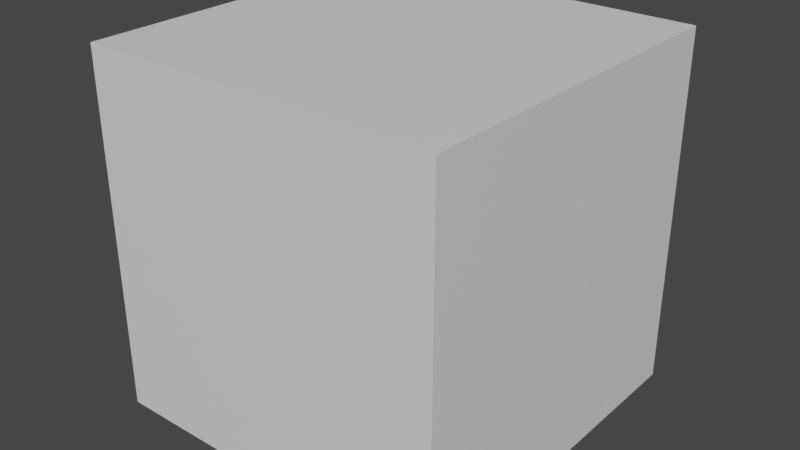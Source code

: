 # Source: part_of_panel_to_cockpit_feature.test.blend  (saved by Blender 2.80.75; exported with 4.5.12 LTS)
import bpy
from mathutils import Matrix  # noqa: F401  (used for matrix-valued properties, if any)

bpy.ops.wm.read_factory_settings(use_empty=True)
scene = bpy.context.scene
scene.name = 'Scene'

# ---- collections
col_collection = bpy.data.collections.new('Collection'); scene.collection.children.link(col_collection)

# ---- materials (node trees are filled in below, after node groups)
mat_materialdefault = bpy.data.materials.new('MaterialDefault')
mat_materialdefault.alpha_threshold = 0.0
mat_materialdefault.use_transparent_shadow = False
mat_materialdefault.line_color = (0.0, 0.0, 0.0, 1.0)
mat_materialfalse = bpy.data.materials.new('MaterialFalse')
mat_materialfalse.use_transparent_shadow = False
mat_materialtrue = bpy.data.materials.new('MaterialTrue')
mat_materialtrue.use_transparent_shadow = False

# ---- material node trees
mat_materialdefault.use_nodes = True; mat_materialdefault.node_tree.nodes.clear()
_N = mat_materialdefault.node_tree.nodes; _L = mat_materialdefault.node_tree.links
n0 = _N.new('ShaderNodeOutputMaterial'); n0.name = 'Material Output'; n0.location = (300, 300)
n1 = _N.new('ShaderNodeBsdfPrincipled'); n1.name = 'Principled BSDF'; n1.location = (10, 300)
n1.distribution = 'GGX'
n1.subsurface_method = 'BURLEY'
n1.inputs[2].default_value = 0.4
n1.inputs[3].default_value = 1.45
n1.inputs[27].default_value = (0.0, 0.0, 0.0, 1.0)
n1.inputs[28].default_value = 1.0
_L.new(n1.outputs[0], n0.inputs[0])
n0.is_active_output = True
mat_materialfalse.use_nodes = True; mat_materialfalse.node_tree.nodes.clear()
_N = mat_materialfalse.node_tree.nodes; _L = mat_materialfalse.node_tree.links
n0 = _N.new('ShaderNodeOutputMaterial'); n0.name = 'Material Output'; n0.location = (300, 300)
n1 = _N.new('ShaderNodeBsdfPrincipled'); n1.name = 'Principled BSDF'; n1.location = (10, 300)
n1.distribution = 'GGX'
n1.subsurface_method = 'BURLEY'
n1.inputs[3].default_value = 1.45
n1.inputs[27].default_value = (0.0, 0.0, 0.0, 1.0)
n1.inputs[28].default_value = 1.0
_L.new(n1.outputs[0], n0.inputs[0])
n0.is_active_output = True
mat_materialtrue.use_nodes = True; mat_materialtrue.node_tree.nodes.clear()
_N = mat_materialtrue.node_tree.nodes; _L = mat_materialtrue.node_tree.links
n0 = _N.new('ShaderNodeOutputMaterial'); n0.name = 'Material Output'; n0.location = (300, 300)
n1 = _N.new('ShaderNodeBsdfPrincipled'); n1.name = 'Principled BSDF'; n1.location = (10, 300)
n1.distribution = 'GGX'
n1.subsurface_method = 'BURLEY'
n1.inputs[3].default_value = 1.45
n1.inputs[27].default_value = (0.0, 0.0, 0.0, 1.0)
n1.inputs[28].default_value = 1.0
_L.new(n1.outputs[0], n0.inputs[0])
n0.is_active_output = True

# ---- world
world_world = bpy.data.worlds.new('World'); scene.world = world_world
world_world.use_nodes = True; world_world.node_tree.nodes.clear()
_N = world_world.node_tree.nodes; _L = world_world.node_tree.links
n0 = _N.new('ShaderNodeOutputWorld'); n0.name = 'World Output'; n0.location = (300, 300)
n1 = _N.new('ShaderNodeBackground'); n1.name = 'Background'; n1.location = (10, 300)
n1.inputs[0].default_value = (0.05088, 0.05088, 0.05088, 1.0)
_L.new(n1.outputs[0], n0.inputs[0])
n0.is_active_output = True
world_world.color = (0.05088, 0.05088, 0.05088)
world_world.use_sun_shadow = False
world_world.sun_shadow_jitter_overblur = 0.0

# ---- meshes
me_cube = bpy.data.meshes.new('Cube')
me_cube.from_pydata([(1.0, 1.0, 1.0), (1.0, 1.0, -1.0), (1.0, -1.0, 1.0), (1.0, -1.0, -1.0), (-1.0, 1.0, 1.0), (-1.0, 1.0, -1.0), (-1.0, -1.0, 1.0), (-1.0, -1.0, -1.0)], [], [(0, 4, 6, 2), (3, 2, 6, 7), (7, 6, 4, 5), (5, 1, 3, 7), (1, 0, 2, 3), (5, 4, 0, 1)])
_uv = me_cube.uv_layers.new(name='UVMap')
_uv.uv.foreach_set('vector', [0.375, 0.0, 0.625, 0.0, 0.625, 0.25, 0.375, 0.25, 0.375, 0.25, 0.625, 0.25, 0.625, 0.5, 0.375, 0.5, 0.375, 0.5, 0.625, 0.5, 0.625, 0.75, 0.375, 0.75, 0.375, 0.75, 0.625, 0.75, 0.625, 1.0, 0.375, 1.0, 0.125, 0.5, 0.375, 0.5, 0.375, 0.75, 0.125, 0.75, 0.625, 0.5, 0.875, 0.5, 0.875, 0.75, 0.625, 0.75])
me_cube.materials.append(mat_materialdefault)
me_cube.materials.append(mat_materialfalse)
me_cube.materials.append(mat_materialtrue)
me_cube.use_remesh_preserve_volume = False
me_cube.use_remesh_preserve_attributes = False
me_cube.use_mirror_vertex_groups = False
me_cube.update()

# ---- objects
ob_cube = bpy.data.objects.new('Cube', me_cube)

# ---- transforms, parenting, visibility, modifiers, constraints
ob_cube.location = (0.0, 0.0, 0.0)
ob_cube.lock_rotations_4d = False
ob_cube.empty_display_type = 'ARROWS'
ob_cube.lineart.crease_threshold = 0.0

# ---- collection membership
col_collection.objects.link(ob_cube)

# ---- scene / render settings (as saved in the file)
scene.frame_start = 1; scene.frame_end = 250; scene.frame_set(1)
scene.render.engine = 'BLENDER_EEVEE_NEXT'
scene.cycles.use_denoising = False
scene.cycles.samples = 128
scene.cycles.sampling_pattern = 'TABULATED_SOBOL'
scene.cycles.use_adaptive_sampling = False
scene.cycles.use_light_tree = False
scene.view_settings.view_transform = 'Filmic'
bpy.context.view_layer.update()

# ---- added for rendering (the .blend has no active camera and no usable light): camera, sun
cam_auto = bpy.data.cameras.new('AutoCamera')
cam_auto.lens = 50.0
cam_auto.sensor_width = 36.0
cam_auto.clip_end = 1000.0
ob_auto_camera = bpy.data.objects.new('AutoCamera', cam_auto)
scene.collection.objects.link(ob_auto_camera)
ob_auto_camera.location = (3.20507, -3.84609, 2.56406)
ob_auto_camera.rotation_euler = (1.09748, -7.21219e-08, 0.694738)
scene.camera = ob_auto_camera
light_auto_sun = bpy.data.lights.new('AutoSun', 'SUN')
light_auto_sun.energy = 3.0
light_auto_sun.angle = 0.0523599
ob_auto_sun = bpy.data.objects.new('AutoSun', light_auto_sun)
scene.collection.objects.link(ob_auto_sun)
ob_auto_sun.rotation_euler = (0.872665, 0.174533, 0.523599)
bpy.context.view_layer.update()
